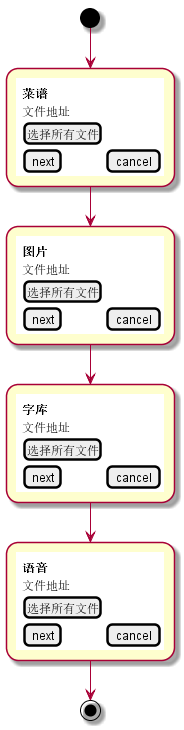

The diagram above was rendered by PlantUML. Its source (embedded in the PNG):
@startuml bin文件融合引导页1
(*) -down> "
{{
salt
{
<b>菜谱
文件地址
[选择所有文件]
[next] | [cancel]
}
}}
" as first

first -down> "
{{
salt
{
<b>图片
文件地址
[选择所有文件]
[next] | [cancel]
}
}}
" as second

second -down> "
{{
salt
{
<b>字库
文件地址
[选择所有文件]
[next] | [cancel]
}
}}
" as thrid

thrid -down> "
{{
salt
{
<b>语音
文件地址
[选择所有文件]
[next] | [cancel]
}
}}
" as fourth

fourth -down>(*)

@enduml